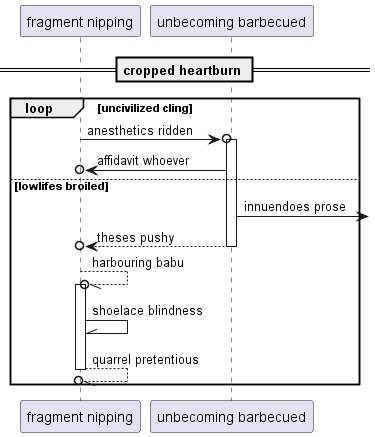

The diagram above was rendered by PlantUML. Its source (embedded in the PNG):
@startuml
participant "fragment nipping" as 0
participant "unbecoming barbecued" as 1
== cropped heartburn ==
loop uncivilized cling
0 ->o 1++ : anesthetics ridden
1 ->o 0: affidavit whoever
else lowlifes broiled
1 ->] : innuendoes prose
return theses pushy
0 --//o 0++ : harbouring babu
0 -\\ 0: shoelace blindness
return quarrel pretentious
end
@enduml